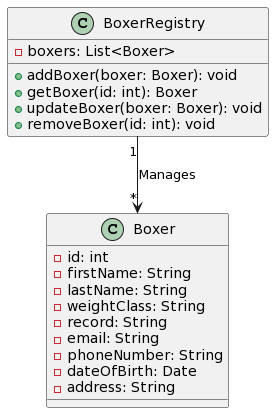

The diagram above was rendered by PlantUML. Its source (embedded in the PNG):
@startuml
class BoxerRegistry {
  - boxers: List<Boxer>
  + addBoxer(boxer: Boxer): void
  + getBoxer(id: int): Boxer
  + updateBoxer(boxer: Boxer): void
  + removeBoxer(id: int): void
}

class Boxer {
  - id: int
  - firstName: String
  - lastName: String
  - weightClass: String
  - record: String
  - email: String
  - phoneNumber: String
  - dateOfBirth: Date
  - address: String
}

BoxerRegistry "1" --> "*" Boxer : Manages
@enduml